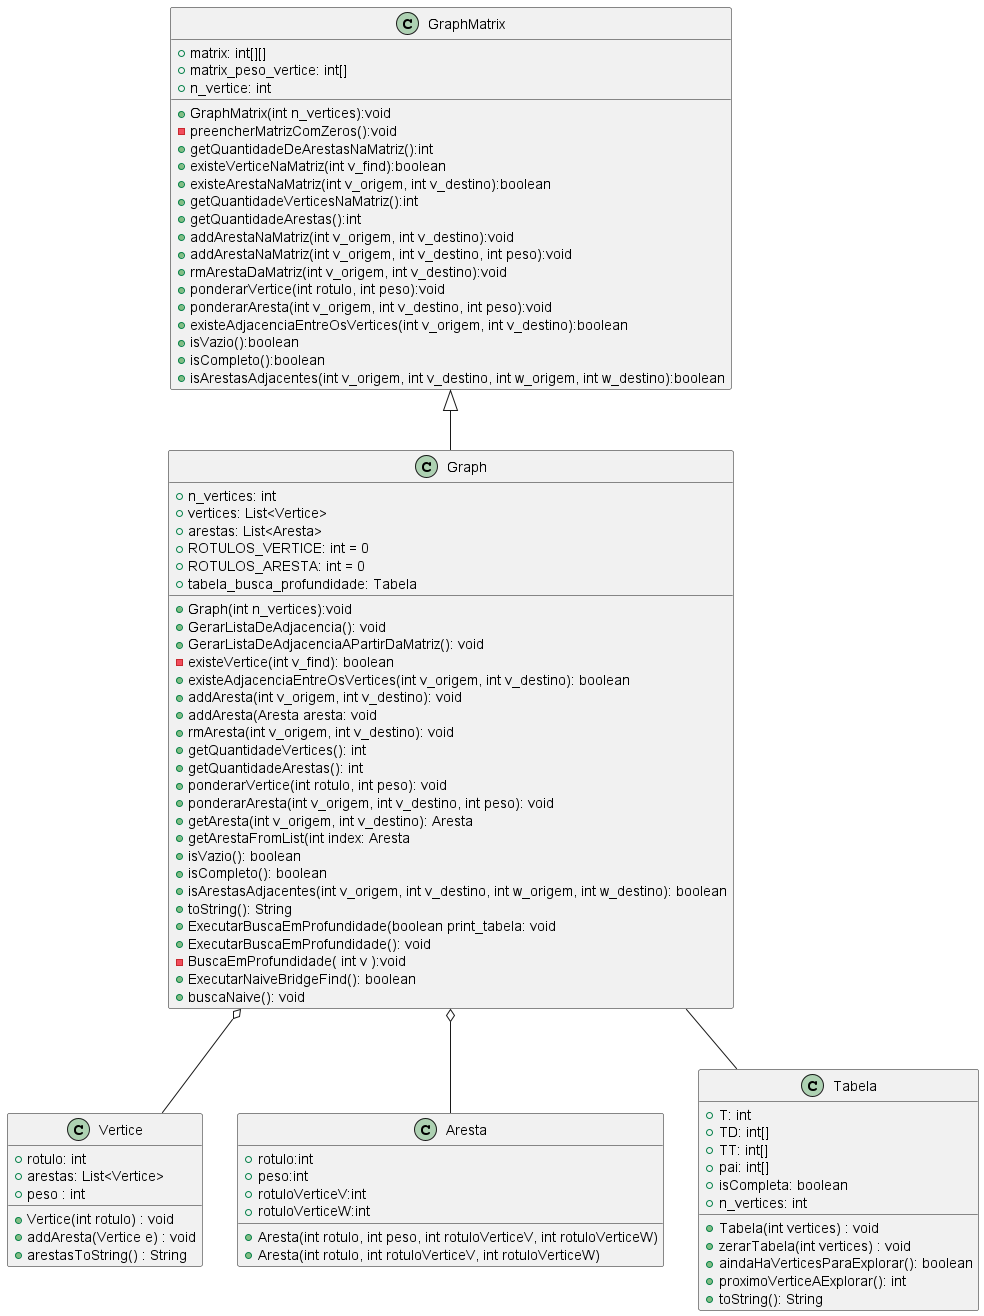

The diagram above was rendered by PlantUML. Its source (embedded in the PNG):
@startuml DiagramaDeClasse


class GraphMatrix{
    + matrix: int[][]
    + matrix_peso_vertice: int[]
    + n_vertice: int
    + GraphMatrix(int n_vertices):void
    - preencherMatrizComZeros():void
    + getQuantidadeDeArestasNaMatriz():int
    + existeVerticeNaMatriz(int v_find):boolean
    + existeArestaNaMatriz(int v_origem, int v_destino):boolean
    + getQuantidadeVerticesNaMatriz():int
    + getQuantidadeArestas():int
    + addArestaNaMatriz(int v_origem, int v_destino):void
    + addArestaNaMatriz(int v_origem, int v_destino, int peso):void
    + rmArestaDaMatriz(int v_origem, int v_destino):void
    + ponderarVertice(int rotulo, int peso):void
    + ponderarAresta(int v_origem, int v_destino, int peso):void
    + existeAdjacenciaEntreOsVertices(int v_origem, int v_destino):boolean
    + isVazio():boolean
    + isCompleto():boolean
    + isArestasAdjacentes(int v_origem, int v_destino, int w_origem, int w_destino):boolean
}

class Graph{
    + n_vertices: int
    + vertices: List<Vertice>
    + arestas: List<Aresta>
    + ROTULOS_VERTICE: int = 0
    + ROTULOS_ARESTA: int = 0
    + tabela_busca_profundidade: Tabela
    + Graph(int n_vertices):void
    + GerarListaDeAdjacencia(): void
    + GerarListaDeAdjacenciaAPartirDaMatriz(): void
    - existeVertice(int v_find): boolean
    + existeAdjacenciaEntreOsVertices(int v_origem, int v_destino): boolean
    + addAresta(int v_origem, int v_destino): void
    + addAresta(Aresta aresta: void
    + rmAresta(int v_origem, int v_destino): void
    + getQuantidadeVertices(): int
    + getQuantidadeArestas(): int
    + ponderarVertice(int rotulo, int peso): void
    + ponderarAresta(int v_origem, int v_destino, int peso): void
    + getAresta(int v_origem, int v_destino): Aresta
    + getArestaFromList(int index: Aresta
    + isVazio(): boolean
    + isCompleto(): boolean
    + isArestasAdjacentes(int v_origem, int v_destino, int w_origem, int w_destino): boolean
    + toString(): String
    + ExecutarBuscaEmProfundidade(boolean print_tabela: void
    + ExecutarBuscaEmProfundidade(): void
    - BuscaEmProfundidade( int v ):void
    + ExecutarNaiveBridgeFind(): boolean
    + buscaNaive(): void

}
class Vertice {
    + rotulo: int
    + arestas: List<Vertice>
    + peso : int
    + Vertice(int rotulo) : void
    + addAresta(Vertice e) : void
    + arestasToString() : String
}

class Aresta {
    + rotulo:int
    + peso:int
    + rotuloVerticeV:int
    + rotuloVerticeW:int
    + Aresta(int rotulo, int peso, int rotuloVerticeV, int rotuloVerticeW)
    + Aresta(int rotulo, int rotuloVerticeV, int rotuloVerticeW)
}

class Tabela {
    +  T: int
    +  TD: int[]
    +  TT: int[]
    +  pai: int[]
    +  isCompleta: boolean
    +  n_vertices: int
    + Tabela(int vertices) : void
    +  zerarTabela(int vertices) : void
    +  aindaHaVerticesParaExplorar(): boolean
    +  proximoVerticeAExplorar(): int
    +  toString(): String
}
' class GraphIO{
'     + readGraph(String filepath): Graph
' }
' class GraphGenerator{
'     +  generateGraph(int vertices, int min_aresta_por_vertice, int max_aresta_por_vertice): Graph
'     - quantasArestasTeraOVertice( int min_aresta_por_vertice, int max_aresta_por_vertice): int
'     - qualAListaDeVerticesParaConectar(int qtd_arestas, int qtd_vertices): int[]
'     - existeNaLista(int[] v, int n): boolean
' }

GraphMatrix <|-- Graph
Graph o-- Aresta
Graph o-- Vertice
Graph -- Tabela
' GraphIO -[hidden]- GraphGenerator

@enduml